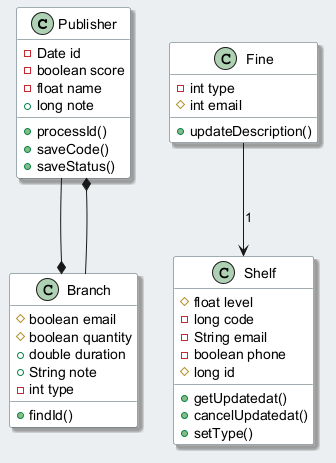

The diagram above was rendered by PlantUML. Its source (embedded in the PNG):
@startuml
skinparam backgroundColor #ECEFF1
skinparam classBackgroundColor #FFFFFF
skinparam classBorderColor #455A64
skinparam shadowing true
class Publisher {
  -Date id
  -boolean score
  -float name
  +long note
  +processId()
  +saveCode()
  +saveStatus()
}
class Branch {
  #boolean email
  #boolean quantity
  +double duration
  +String note
  -int type
  +findId()
}
class Fine {
  -int type
  #int email
  +updateDescription()
}
class Shelf {
  #float level
  -long code
  -String email
  -boolean phone
  #long id
  +getUpdatedat()
  +cancelUpdatedat()
  +setType()
}
Branch --* Publisher
Fine --> Shelf : "1"
Publisher --* Branch
@enduml